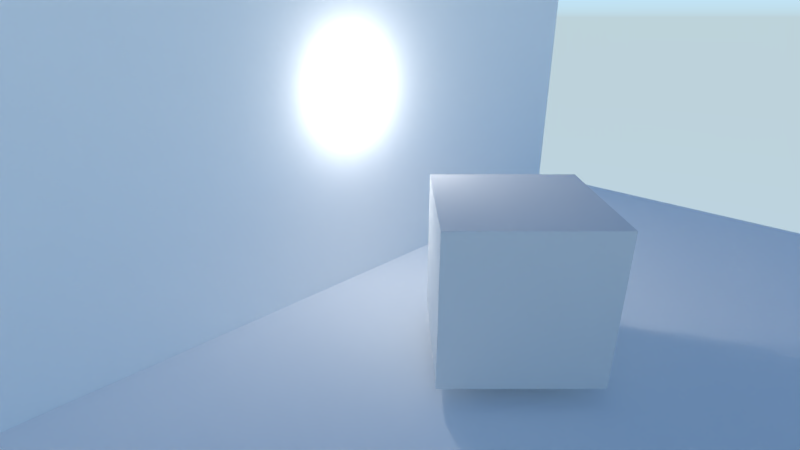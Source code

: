 # Source: light_ies.blend  (saved by Blender 2.93.20; exported with 4.5.12 LTS)
import bpy
from mathutils import Matrix  # noqa: F401  (used for matrix-valued properties, if any)

bpy.ops.wm.read_factory_settings(use_empty=True)
scene = bpy.context.scene
scene.name = 'Scene'

# ---- collections
col_collection_1 = bpy.data.collections.new('Collection 1'); scene.collection.children.link(col_collection_1)

# ---- materials (node trees are filled in below, after node groups)
mat_wall = bpy.data.materials.new('Wall')
mat_wall.alpha_threshold = 0.0
mat_wall.use_transparent_shadow = False
mat_wall.diffuse_color = (1.0, 1.0, 1.0, 1.0)
mat_wall.roughness = 0.5
mat_wall.line_color = (0.0, 0.0, 0.0, 1.0)

# ---- material node trees
mat_wall.use_nodes = True; mat_wall.node_tree.nodes.clear()
_N = mat_wall.node_tree.nodes; _L = mat_wall.node_tree.links
n0 = _N.new('ShaderNodeOutputMaterial'); n0.name = 'Material Output'; n0.location = (300, 300)
n1 = _N.new('ShaderNodeBsdfDiffuse'); n1.name = 'Diffuse BSDF'; n1.location = (10, 300)
n1.inputs[0].default_value = (1.0, 1.0, 1.0, 1.0)
n1.inputs[1].default_value = 1.0
_L.new(n1.outputs[0], n0.inputs[0])
n0.is_active_output = True

# ---- world
world_world = bpy.data.worlds.new('World'); scene.world = world_world
world_world.use_nodes = True; world_world.node_tree.nodes.clear()
_N = world_world.node_tree.nodes; _L = world_world.node_tree.links
n0 = _N.new('ShaderNodeOutputWorld'); n0.name = 'World Output'; n0.location = (300, 300)
n1 = _N.new('ShaderNodeBackground'); n1.name = 'Background'; n1.location = (10, 300)
n1.inputs[1].default_value = 2.0
n2 = _N.new('ShaderNodeTexSky'); n2.name = 'Sky Texture'; n2.location = (-220, 315)
n2.sky_type = 'HOSEK_WILKIE'
n2.turbidity = 1.0
n2.ground_albedo = 1.0
n2.sun_elevation = 1.571
_L.new(n1.outputs[0], n0.inputs[0])
_L.new(n2.outputs[0], n1.inputs[0])
n0.is_active_output = True
world_world.color = (0.05088, 0.05088, 0.05088)
world_world.use_sun_shadow = False
world_world.sun_shadow_jitter_overblur = 0.0
world_world.cycles.sampling_method = 'MANUAL'

# ---- cameras
cam_camera = bpy.data.cameras.new('Camera')
cam_camera.clip_end = 200.0
cam_camera.lens = 20.0
cam_camera.sensor_width = 32.0
cam_camera.sensor_height = 18.0
cam_camera.ortho_scale = 7.314
cam_camera.dof.focus_distance = 0.0
cam_camera.dof.aperture_fstop = 128.0

# ---- lights
light_lamp = bpy.data.lights.new('Lamp', 'POINT')
light_lamp.transmission_factor = 0.0
light_lamp.cutoff_distance = 30.0
light_lamp.energy = 100.0
light_lamp.shadow_buffer_clip_start = 1.001
light_lamp.shadow_soft_size = 0.25
light_lamp.shadow_maximum_resolution = 0.006
light_lamp.use_absolute_resolution = True

# ---- meshes
me_cube_002 = bpy.data.meshes.new('Cube.002')
me_cube_002.from_pydata([(-1.0, -1.0, -1.0), (-1.0, -1.0, 1.0), (-1.0, 1.0, -1.0), (-1.0, 1.0, 1.0), (1.0, -1.0, -1.0), (1.0, -1.0, 1.0), (1.0, 1.0, -1.0), (1.0, 1.0, 1.0)], [], [(0, 1, 3, 2), (2, 3, 7, 6), (6, 7, 5, 4), (4, 5, 1, 0), (2, 6, 4, 0), (7, 3, 1, 5)])
me_cube_002.use_remesh_preserve_volume = False
me_cube_002.use_remesh_preserve_attributes = False
me_cube_002.use_mirror_vertex_groups = False
me_cube_002.update()
me_cube = bpy.data.meshes.new('Cube')
me_cube.from_pydata([(-0.1552, -6.46, -2.535), (-0.1552, -6.46, 2.535), (-0.1552, 6.46, -2.535), (-0.1552, 6.46, 2.535), (0.1552, -6.46, -2.535), (0.1552, -6.46, 2.535), (0.1552, 6.46, -2.535), (0.1552, 6.46, 2.535)], [], [(0, 1, 3, 2), (2, 3, 7, 6), (6, 7, 5, 4), (4, 5, 1, 0), (2, 6, 4, 0), (7, 3, 1, 5)])
me_cube.materials.append(mat_wall)
me_cube.use_remesh_preserve_volume = False
me_cube.use_remesh_preserve_attributes = False
me_cube.use_mirror_vertex_groups = False
me_cube.update()
me_plane = bpy.data.meshes.new('Plane')
me_plane.from_pydata([(-8.0, -8.0, 0.0), (8.0, -8.0, 0.0), (-8.0, 8.0, 0.0), (8.0, 8.0, 0.0)], [], [(0, 1, 3, 2)])
_uv = me_plane.uv_layers.new(name='UVMap')
_uv.uv.foreach_set('vector', [-7.498, -7.498, 8.498, -7.498, 8.498, 8.498, -7.498, 8.498])
me_plane.materials.append(mat_wall)
me_plane.use_remesh_preserve_volume = False
me_plane.use_remesh_preserve_attributes = False
me_plane.use_mirror_vertex_groups = False
me_plane.update()

# ---- objects
ob_cube_001 = bpy.data.objects.new('Cube.001', me_cube_002)
ob_cube = bpy.data.objects.new('Cube', me_cube)
ob_floor = bpy.data.objects.new('Floor', me_plane)
ob_lamp = bpy.data.objects.new('Lamp', light_lamp)
ob_camera = bpy.data.objects.new('Camera', cam_camera)

# ---- transforms, parenting, visibility, modifiers, constraints
ob_cube_001.location = (-1.0, 0.0, 1.0)
ob_cube_001.rotation_euler = (0.0, -0.0, 0.7854)
ob_cube_001.lineart.crease_threshold = 0.0
ob_cube.location = (-4.313, -0.2925, 2.203)
ob_cube.lineart.crease_threshold = 0.0
ob_floor.location = (-0.3106, 0.0, -0.2681)
ob_floor.lineart.crease_threshold = 0.0
ob_lamp.location = (-3.831, -0.08397, 3.031)
ob_lamp.lock_rotations_4d = False
ob_lamp.empty_display_type = 'ARROWS'
ob_lamp.color = (0.0, 0.0, 0.0, 0.0)
ob_lamp.lineart.crease_threshold = 0.0
ob_camera.location = (2.0, -5.0, 4.0)
ob_camera.rotation_euler = (1.178, -0.0, 0.7854)
ob_camera.lock_rotations_4d = False
ob_camera.empty_display_type = 'ARROWS'
ob_camera.color = (0.0, 0.0, 0.0, 0.0)
ob_camera.display_type = 'WIRE'
ob_camera.lineart.crease_threshold = 0.0

# ---- collection membership
col_collection_1.objects.link(ob_cube_001)
col_collection_1.objects.link(ob_cube)
col_collection_1.objects.link(ob_floor)
col_collection_1.objects.link(ob_lamp)
col_collection_1.objects.link(ob_camera)

# ---- scene / render settings (as saved in the file)
scene.camera = ob_camera
scene.frame_start = 1; scene.frame_end = 250; scene.frame_set(1)
scene.render.engine = 'BLENDER_EEVEE_NEXT'
scene.render.resolution_x = 960
scene.render.resolution_y = 540
scene.render.fps = 60
scene.render.dither_intensity = 0.0
scene.render.motion_blur_shutter = 1.0
scene.cycles.use_denoising = False
scene.cycles.samples = 128
scene.cycles.sampling_pattern = 'TABULATED_SOBOL'
scene.cycles.use_adaptive_sampling = False
scene.cycles.use_light_tree = False
scene.cycles.blur_glossy = 0.0
scene.cycles.sample_clamp_indirect = 0.0
scene.view_settings.view_transform = 'Standard'
bpy.context.view_layer.update()
